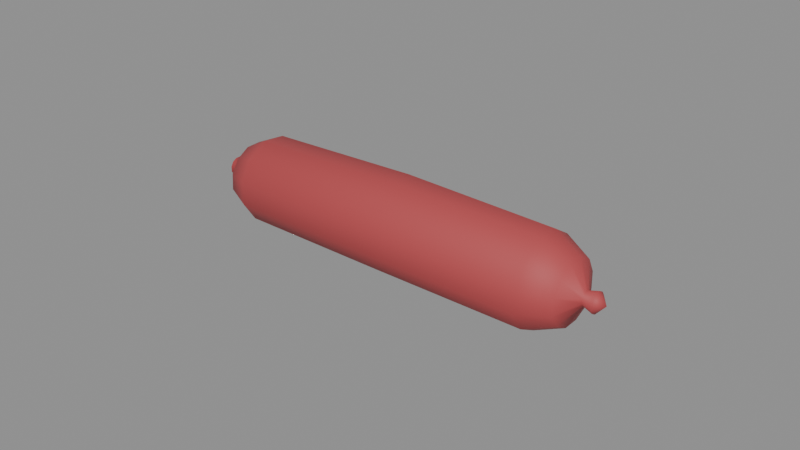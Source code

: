 # Source: chorizo.blend  (saved by Blender 5.3.31; exported with 4.5.12 LTS)
import bpy
from mathutils import Matrix  # noqa: F401  (used for matrix-valued properties, if any)

bpy.ops.wm.read_factory_settings(use_empty=True)
scene = bpy.context.scene
scene.name = 'Scene'

# ---- materials (node trees are filled in below, after node groups)
mat_m_carnecruda = bpy.data.materials.new('M_CarneCruda')
mat_m_carnecruda.diffuse_color = (0.4621, 0.06301, 0.06848, 1.0)

# ---- material node trees
mat_m_carnecruda.use_nodes = True; mat_m_carnecruda.node_tree.nodes.clear()
_N = mat_m_carnecruda.node_tree.nodes; _L = mat_m_carnecruda.node_tree.links
n0 = _N.new('ShaderNodeBsdfPrincipled'); n0.name = 'Principled BSDF'; n0.location = (-200, 100)
n0.inputs[0].default_value = (0.4621, 0.06301, 0.06848, 1.0)
n0.inputs[2].default_value = 0.65
n0.inputs[10].default_value = 0.005
n1 = _N.new('ShaderNodeOutputMaterial'); n1.name = 'Material Output'; n1.location = (200, 100)
_L.new(n0.outputs[0], n1.inputs[0])
n1.is_active_output = True

# ---- meshes
me_pieza_chorizo = bpy.data.meshes.new('pieza_chorizo')
me_pieza_chorizo.from_pydata([(-0.0672, 0.001734, 0.0009583), (-0.0672, 0.0008927, 0.002417), (-0.0672, -0.000564, 0.003259), (-0.0672, -0.002246, 0.003259), (-0.0672, -0.003703, 0.002417), (-0.0672, -0.004544, 0.0009583), (-0.0672, -0.004544, -0.0007259), (-0.0672, -0.003703, -0.002185), (-0.0672, -0.002246, -0.003027), (-0.0672, -0.000564, -0.003027), (-0.0672, 0.0008927, -0.002185), (-0.0672, 0.001734, -0.0007259), (-0.0638, 0.0008866, 0.0006951), (-0.0638, 0.0003084, 0.001698), (-0.0638, -0.0006931, 0.002277), (-0.0638, -0.00185, 0.002277), (-0.0638, -0.002851, 0.001698), (-0.0638, -0.003429, 0.0006951), (-0.0638, -0.003429, -0.0004628), (-0.0638, -0.002851, -0.001466), (-0.0638, -0.00185, -0.002045), (-0.0638, -0.0006931, -0.002045), (-0.0638, 0.0003084, -0.001466), (-0.0638, 0.0008866, -0.0004628), (-0.0598, 0.008338, 0.002654), (-0.0598, 0.005747, 0.006994), (-0.0598, 0.001437, 0.009681), (-0.0598, -0.003645, 0.009542), (-0.0598, -0.007977, 0.006979), (-0.0598, -0.01068, 0.00268), (-0.0598, -0.01098, -0.002527), (-0.0598, -0.008287, -0.007057), (-0.0598, -0.00374, -0.009662), (-0.0598, 0.00141, -0.009348), (-0.0598, 0.00593, -0.006945), (-0.0598, 0.008361, -0.002428), (-0.0505, 0.01284, 0.00378), (-0.0505, 0.009141, 0.01008), (-0.0505, 0.002853, 0.01382), (-0.0505, -0.004643, 0.01442), (-0.0505, -0.01121, 0.01053), (-0.0505, -0.015, 0.003922), (-0.0505, -0.01499, -0.003688), (-0.0505, -0.01082, -0.009905), (-0.0505, -0.004505, -0.01367), (-0.0505, 0.002946, -0.01394), (-0.0505, 0.009524, -0.01024), (-0.0505, 0.01341, -0.0037), (0.0, 0.015, 0.004154), (0.0, 0.01045, 0.01063), (0.0, 0.003918, 0.01494), (0.0, -0.004032, 0.015), (0.0, -0.01082, 0.0109), (0.0, -0.01448, 0.003987), (0.0, -0.01474, -0.003825), (0.0, -0.01055, -0.0104), (0.0, -0.004094, -0.015), (0.0, 0.00398, -0.01494), (0.0, 0.01075, -0.0107), (0.0, 0.01449, -0.003784), (0.0505, 0.01346, 0.003945), (0.0505, 0.009426, 0.01037), (0.0505, 0.003003, 0.01438), (0.0505, -0.004625, 0.01435), (0.0505, -0.01102, 0.01033), (0.0505, -0.01467, 0.003834), (0.0505, -0.01483, -0.003643), (0.0505, -0.01097, -0.01005), (0.0505, -0.004471, -0.01355), (0.0505, 0.002874, -0.01367), (0.0505, 0.009573, -0.01028), (0.0505, 0.01273, -0.003518), (0.0598, 0.008228, 0.002625), (0.0598, 0.005968, 0.007216), (0.0598, 0.001419, 0.009614), (0.0598, -0.003704, 0.009761), (0.0598, -0.008148, 0.00715), (0.0598, -0.01065, 0.002671), (0.0598, -0.01102, -0.00254), (0.0598, -0.008031, -0.006801), (0.0598, -0.003685, -0.009458), (0.0598, 0.001407, -0.009337), (0.0598, 0.00597, -0.006986), (0.0598, 0.008361, -0.002428), (0.0638, 0.0008866, 0.0006951), (0.0638, 0.0003084, 0.001698), (0.0638, -0.0006931, 0.002277), (0.0638, -0.00185, 0.002277), (0.0638, -0.002851, 0.001698), (0.0638, -0.003429, 0.0006951), (0.0638, -0.003429, -0.0004628), (0.0638, -0.002851, -0.001466), (0.0638, -0.00185, -0.002045), (0.0638, -0.0006931, -0.002045), (0.0638, 0.0003084, -0.001466), (0.0638, 0.0008866, -0.0004628), (0.0672, 0.001734, 0.0009583), (0.0672, 0.0008927, 0.002417), (0.0672, -0.000564, 0.003259), (0.0672, -0.002246, 0.003259), (0.0672, -0.003703, 0.002417), (0.0672, -0.004544, 0.0009583), (0.0672, -0.004544, -0.0007259), (0.0672, -0.003703, -0.002185), (0.0672, -0.002246, -0.003027), (0.0672, -0.000564, -0.003027), (0.0672, 0.0008927, -0.002185), (0.0672, 0.001734, -0.0007259), (-0.07, -0.00152, 0.0001162), (0.07, -0.00152, 0.0001162)], [], [(0, 1, 13, 12), (1, 2, 14, 13), (2, 3, 15, 14), (3, 4, 16, 15), (4, 5, 17, 16), (5, 6, 18, 17), (6, 7, 19, 18), (7, 8, 20, 19), (8, 9, 21, 20), (9, 10, 22, 21), (10, 11, 23, 22), (11, 0, 12, 23), (12, 13, 25, 24), (13, 14, 26, 25), (14, 15, 27, 26), (15, 16, 28, 27), (16, 17, 29, 28), (17, 18, 30, 29), (18, 19, 31, 30), (19, 20, 32, 31), (20, 21, 33, 32), (21, 22, 34, 33), (22, 23, 35, 34), (23, 12, 24, 35), (24, 25, 37, 36), (25, 26, 38, 37), (26, 27, 39, 38), (27, 28, 40, 39), (28, 29, 41, 40), (29, 30, 42, 41), (30, 31, 43, 42), (31, 32, 44, 43), (32, 33, 45, 44), (33, 34, 46, 45), (34, 35, 47, 46), (35, 24, 36, 47), (36, 37, 49, 48), (37, 38, 50, 49), (38, 39, 51, 50), (39, 40, 52, 51), (40, 41, 53, 52), (41, 42, 54, 53), (42, 43, 55, 54), (43, 44, 56, 55), (44, 45, 57, 56), (45, 46, 58, 57), (46, 47, 59, 58), (47, 36, 48, 59), (48, 49, 61, 60), (49, 50, 62, 61), (50, 51, 63, 62), (51, 52, 64, 63), (52, 53, 65, 64), (53, 54, 66, 65), (54, 55, 67, 66), (55, 56, 68, 67), (56, 57, 69, 68), (57, 58, 70, 69), (58, 59, 71, 70), (59, 48, 60, 71), (60, 61, 73, 72), (61, 62, 74, 73), (62, 63, 75, 74), (63, 64, 76, 75), (64, 65, 77, 76), (65, 66, 78, 77), (66, 67, 79, 78), (67, 68, 80, 79), (68, 69, 81, 80), (69, 70, 82, 81), (70, 71, 83, 82), (71, 60, 72, 83), (72, 73, 85, 84), (73, 74, 86, 85), (74, 75, 87, 86), (75, 76, 88, 87), (76, 77, 89, 88), (77, 78, 90, 89), (78, 79, 91, 90), (79, 80, 92, 91), (80, 81, 93, 92), (81, 82, 94, 93), (82, 83, 95, 94), (83, 72, 84, 95), (84, 85, 97, 96), (85, 86, 98, 97), (86, 87, 99, 98), (87, 88, 100, 99), (88, 89, 101, 100), (89, 90, 102, 101), (90, 91, 103, 102), (91, 92, 104, 103), (92, 93, 105, 104), (93, 94, 106, 105), (94, 95, 107, 106), (95, 84, 96, 107), (0, 108, 1), (1, 108, 2), (2, 108, 3), (3, 108, 4), (4, 108, 5), (5, 108, 6), (6, 108, 7), (7, 108, 8), (8, 108, 9), (9, 108, 10), (10, 108, 11), (11, 108, 0), (96, 97, 109), (97, 98, 109), (98, 99, 109), (99, 100, 109), (100, 101, 109), (101, 102, 109), (102, 103, 109), (103, 104, 109), (104, 105, 109), (105, 106, 109), (106, 107, 109), (107, 96, 109)])
me_pieza_chorizo.polygons.foreach_set('use_smooth', [True] * 120)
me_pieza_chorizo.materials.append(mat_m_carnecruda)
me_pieza_chorizo.update()

# ---- objects
ob_pieza_chorizo = bpy.data.objects.new('pieza_chorizo', me_pieza_chorizo)

# ---- transforms, parenting, visibility, modifiers, constraints
ob_pieza_chorizo.location = (0.0, 0.0, 0.0)

# ---- collection membership
scene.collection.objects.link(ob_pieza_chorizo)

# ---- scene / render settings (as saved in the file)
scene.frame_start = 1; scene.frame_end = 250; scene.frame_set(1)
scene.render.engine = 'BLENDER_EEVEE_NEXT'
scene.render.bake_bias = 0.0
scene.render.bake_samples = 0
scene.render.compositor_device = 'GPU'
scene.eevee.use_volume_custom_range = False
scene.eevee.fast_gi_thickness_near = 0.1
scene.eevee.fast_gi_thickness_far = 0.0
scene.eevee.ray_tracing_options.screen_trace_thickness = 0.1
bpy.context.view_layer.update()

# ---- added for rendering (the .blend has no active camera and no usable light): camera, sun + grey world if the file has none
cam_auto = bpy.data.cameras.new('AutoCamera')
cam_auto.lens = 50.0
cam_auto.sensor_width = 36.0
cam_auto.clip_end = 1000.0
ob_auto_camera = bpy.data.objects.new('AutoCamera', cam_auto)
scene.collection.objects.link(ob_auto_camera)
ob_auto_camera.location = (0.185045, -0.222054, 0.148036)
ob_auto_camera.rotation_euler = (1.09748, -7.21219e-08, 0.694738)
scene.camera = ob_auto_camera
light_auto_sun = bpy.data.lights.new('AutoSun', 'SUN')
light_auto_sun.energy = 3.0
light_auto_sun.angle = 0.0523599
ob_auto_sun = bpy.data.objects.new('AutoSun', light_auto_sun)
scene.collection.objects.link(ob_auto_sun)
ob_auto_sun.rotation_euler = (0.872665, 0.174533, 0.523599)
if scene.world is None:
    world_auto = bpy.data.worlds.new('AutoWorld')
    world_auto.color = (0.3, 0.3, 0.3)
    scene.world = world_auto
bpy.context.view_layer.update()
